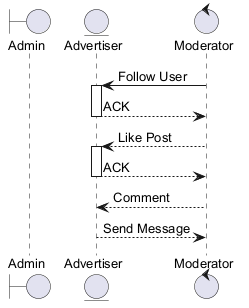

The diagram above was rendered by PlantUML. Its source (embedded in the PNG):
@startuml
skinparam backgroundColor #FFFFFF
skinparam roundCorner 15
skinparam defaultFontSize 13
boundary "Admin" as A
entity "Advertiser" as A2
control "Moderator" as M
M -> A2 : Follow User
activate A2
A2 --> M : ACK
deactivate A2
M --> A2 : Like Post
activate A2
A2 --> M : ACK
deactivate A2
M --> A2 : Comment
A2 --> M : Send Message
@enduml